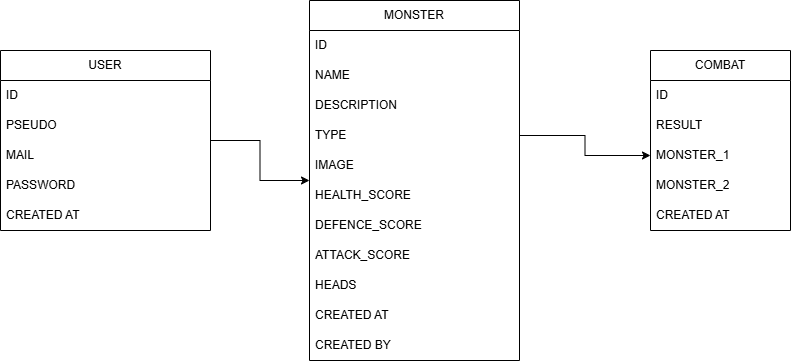

The diagram above was exported from draw.io. Its source (the exported page's mxGraphModel, read from the mxfile embedded in the PNG):
<mxGraphModel dx="1042" dy="570" grid="1" gridSize="10" guides="1" tooltips="1" connect="1" arrows="1" fold="1" page="1" pageScale="1" pageWidth="827" pageHeight="1169" math="0" shadow="0">
  <root>
    <mxCell id="0" />
    <mxCell id="1" parent="0" />
    <mxCell id="ZhWRF-nnTMEH85ydEkI8-13" value="" style="edgeStyle=orthogonalEdgeStyle;rounded=0;orthogonalLoop=1;jettySize=auto;html=1;" edge="1" parent="1" source="4v1mlyE63BTA_XpDeuRO-14" target="ZhWRF-nnTMEH85ydEkI8-7">
      <mxGeometry relative="1" as="geometry" />
    </mxCell>
    <mxCell id="4v1mlyE63BTA_XpDeuRO-14" value="USER" style="swimlane;fontStyle=0;childLayout=stackLayout;horizontal=1;startSize=30;horizontalStack=0;resizeParent=1;resizeParentMax=0;resizeLast=0;collapsible=1;marginBottom=0;whiteSpace=wrap;html=1;" parent="1" vertex="1">
      <mxGeometry y="150" width="210" height="180" as="geometry">
        <mxRectangle x="340" y="240" width="70" height="30" as="alternateBounds" />
      </mxGeometry>
    </mxCell>
    <mxCell id="4v1mlyE63BTA_XpDeuRO-15" value="ID" style="text;strokeColor=none;fillColor=none;align=left;verticalAlign=middle;spacingLeft=4;spacingRight=4;overflow=hidden;points=[[0,0.5],[1,0.5]];portConstraint=eastwest;rotatable=0;whiteSpace=wrap;html=1;" parent="4v1mlyE63BTA_XpDeuRO-14" vertex="1">
      <mxGeometry y="30" width="210" height="30" as="geometry" />
    </mxCell>
    <mxCell id="4v1mlyE63BTA_XpDeuRO-16" value="PSEUDO" style="text;strokeColor=none;fillColor=none;align=left;verticalAlign=middle;spacingLeft=4;spacingRight=4;overflow=hidden;points=[[0,0.5],[1,0.5]];portConstraint=eastwest;rotatable=0;whiteSpace=wrap;html=1;" parent="4v1mlyE63BTA_XpDeuRO-14" vertex="1">
      <mxGeometry y="60" width="210" height="30" as="geometry" />
    </mxCell>
    <mxCell id="4v1mlyE63BTA_XpDeuRO-17" value="MAIL" style="text;strokeColor=none;fillColor=none;align=left;verticalAlign=middle;spacingLeft=4;spacingRight=4;overflow=hidden;points=[[0,0.5],[1,0.5]];portConstraint=eastwest;rotatable=0;whiteSpace=wrap;html=1;" parent="4v1mlyE63BTA_XpDeuRO-14" vertex="1">
      <mxGeometry y="90" width="210" height="30" as="geometry" />
    </mxCell>
    <mxCell id="ZhWRF-nnTMEH85ydEkI8-3" value="PASSWORD" style="text;strokeColor=none;fillColor=none;align=left;verticalAlign=middle;spacingLeft=4;spacingRight=4;overflow=hidden;points=[[0,0.5],[1,0.5]];portConstraint=eastwest;rotatable=0;whiteSpace=wrap;html=1;" vertex="1" parent="4v1mlyE63BTA_XpDeuRO-14">
      <mxGeometry y="120" width="210" height="30" as="geometry" />
    </mxCell>
    <mxCell id="ZhWRF-nnTMEH85ydEkI8-4" value="CREATED AT" style="text;strokeColor=none;fillColor=none;align=left;verticalAlign=middle;spacingLeft=4;spacingRight=4;overflow=hidden;points=[[0,0.5],[1,0.5]];portConstraint=eastwest;rotatable=0;whiteSpace=wrap;html=1;" vertex="1" parent="4v1mlyE63BTA_XpDeuRO-14">
      <mxGeometry y="150" width="210" height="30" as="geometry" />
    </mxCell>
    <mxCell id="ZhWRF-nnTMEH85ydEkI8-7" value="MONSTER" style="swimlane;fontStyle=0;childLayout=stackLayout;horizontal=1;startSize=30;horizontalStack=0;resizeParent=1;resizeParentMax=0;resizeLast=0;collapsible=1;marginBottom=0;whiteSpace=wrap;html=1;" vertex="1" parent="1">
      <mxGeometry x="309" y="100" width="210" height="360" as="geometry">
        <mxRectangle x="340" y="240" width="70" height="30" as="alternateBounds" />
      </mxGeometry>
    </mxCell>
    <mxCell id="ZhWRF-nnTMEH85ydEkI8-8" value="ID" style="text;strokeColor=none;fillColor=none;align=left;verticalAlign=middle;spacingLeft=4;spacingRight=4;overflow=hidden;points=[[0,0.5],[1,0.5]];portConstraint=eastwest;rotatable=0;whiteSpace=wrap;html=1;" vertex="1" parent="ZhWRF-nnTMEH85ydEkI8-7">
      <mxGeometry y="30" width="210" height="30" as="geometry" />
    </mxCell>
    <mxCell id="ZhWRF-nnTMEH85ydEkI8-9" value="NAME" style="text;strokeColor=none;fillColor=none;align=left;verticalAlign=middle;spacingLeft=4;spacingRight=4;overflow=hidden;points=[[0,0.5],[1,0.5]];portConstraint=eastwest;rotatable=0;whiteSpace=wrap;html=1;" vertex="1" parent="ZhWRF-nnTMEH85ydEkI8-7">
      <mxGeometry y="60" width="210" height="30" as="geometry" />
    </mxCell>
    <mxCell id="ZhWRF-nnTMEH85ydEkI8-10" value="DESCRIPTION" style="text;strokeColor=none;fillColor=none;align=left;verticalAlign=middle;spacingLeft=4;spacingRight=4;overflow=hidden;points=[[0,0.5],[1,0.5]];portConstraint=eastwest;rotatable=0;whiteSpace=wrap;html=1;" vertex="1" parent="ZhWRF-nnTMEH85ydEkI8-7">
      <mxGeometry y="90" width="210" height="30" as="geometry" />
    </mxCell>
    <mxCell id="ZhWRF-nnTMEH85ydEkI8-11" value="TYPE" style="text;strokeColor=none;fillColor=none;align=left;verticalAlign=middle;spacingLeft=4;spacingRight=4;overflow=hidden;points=[[0,0.5],[1,0.5]];portConstraint=eastwest;rotatable=0;whiteSpace=wrap;html=1;" vertex="1" parent="ZhWRF-nnTMEH85ydEkI8-7">
      <mxGeometry y="120" width="210" height="30" as="geometry" />
    </mxCell>
    <mxCell id="ZhWRF-nnTMEH85ydEkI8-12" value="IMAGE" style="text;strokeColor=none;fillColor=none;align=left;verticalAlign=middle;spacingLeft=4;spacingRight=4;overflow=hidden;points=[[0,0.5],[1,0.5]];portConstraint=eastwest;rotatable=0;whiteSpace=wrap;html=1;" vertex="1" parent="ZhWRF-nnTMEH85ydEkI8-7">
      <mxGeometry y="150" width="210" height="30" as="geometry" />
    </mxCell>
    <mxCell id="ZhWRF-nnTMEH85ydEkI8-14" value="HEALTH_SCORE" style="text;strokeColor=none;fillColor=none;align=left;verticalAlign=middle;spacingLeft=4;spacingRight=4;overflow=hidden;points=[[0,0.5],[1,0.5]];portConstraint=eastwest;rotatable=0;whiteSpace=wrap;html=1;" vertex="1" parent="ZhWRF-nnTMEH85ydEkI8-7">
      <mxGeometry y="180" width="210" height="30" as="geometry" />
    </mxCell>
    <mxCell id="ZhWRF-nnTMEH85ydEkI8-15" value="DEFENCE_SCORE" style="text;strokeColor=none;fillColor=none;align=left;verticalAlign=middle;spacingLeft=4;spacingRight=4;overflow=hidden;points=[[0,0.5],[1,0.5]];portConstraint=eastwest;rotatable=0;whiteSpace=wrap;html=1;" vertex="1" parent="ZhWRF-nnTMEH85ydEkI8-7">
      <mxGeometry y="210" width="210" height="30" as="geometry" />
    </mxCell>
    <mxCell id="ZhWRF-nnTMEH85ydEkI8-16" value="ATTACK_SCORE" style="text;strokeColor=none;fillColor=none;align=left;verticalAlign=middle;spacingLeft=4;spacingRight=4;overflow=hidden;points=[[0,0.5],[1,0.5]];portConstraint=eastwest;rotatable=0;whiteSpace=wrap;html=1;" vertex="1" parent="ZhWRF-nnTMEH85ydEkI8-7">
      <mxGeometry y="240" width="210" height="30" as="geometry" />
    </mxCell>
    <mxCell id="ZhWRF-nnTMEH85ydEkI8-17" value="HEADS" style="text;strokeColor=none;fillColor=none;align=left;verticalAlign=middle;spacingLeft=4;spacingRight=4;overflow=hidden;points=[[0,0.5],[1,0.5]];portConstraint=eastwest;rotatable=0;whiteSpace=wrap;html=1;" vertex="1" parent="ZhWRF-nnTMEH85ydEkI8-7">
      <mxGeometry y="270" width="210" height="30" as="geometry" />
    </mxCell>
    <mxCell id="ZhWRF-nnTMEH85ydEkI8-18" value="CREATED AT" style="text;strokeColor=none;fillColor=none;align=left;verticalAlign=middle;spacingLeft=4;spacingRight=4;overflow=hidden;points=[[0,0.5],[1,0.5]];portConstraint=eastwest;rotatable=0;whiteSpace=wrap;html=1;" vertex="1" parent="ZhWRF-nnTMEH85ydEkI8-7">
      <mxGeometry y="300" width="210" height="30" as="geometry" />
    </mxCell>
    <mxCell id="ZhWRF-nnTMEH85ydEkI8-19" value="CREATED BY" style="text;strokeColor=none;fillColor=none;align=left;verticalAlign=middle;spacingLeft=4;spacingRight=4;overflow=hidden;points=[[0,0.5],[1,0.5]];portConstraint=eastwest;rotatable=0;whiteSpace=wrap;html=1;" vertex="1" parent="ZhWRF-nnTMEH85ydEkI8-7">
      <mxGeometry y="330" width="210" height="30" as="geometry" />
    </mxCell>
    <mxCell id="ZhWRF-nnTMEH85ydEkI8-26" value="COMBAT" style="swimlane;fontStyle=0;childLayout=stackLayout;horizontal=1;startSize=30;horizontalStack=0;resizeParent=1;resizeParentMax=0;resizeLast=0;collapsible=1;marginBottom=0;whiteSpace=wrap;html=1;" vertex="1" parent="1">
      <mxGeometry x="650" y="150" width="140" height="180" as="geometry" />
    </mxCell>
    <mxCell id="ZhWRF-nnTMEH85ydEkI8-27" value="ID" style="text;strokeColor=none;fillColor=none;align=left;verticalAlign=middle;spacingLeft=4;spacingRight=4;overflow=hidden;points=[[0,0.5],[1,0.5]];portConstraint=eastwest;rotatable=0;whiteSpace=wrap;html=1;" vertex="1" parent="ZhWRF-nnTMEH85ydEkI8-26">
      <mxGeometry y="30" width="140" height="30" as="geometry" />
    </mxCell>
    <mxCell id="ZhWRF-nnTMEH85ydEkI8-28" value="RESULT" style="text;strokeColor=none;fillColor=none;align=left;verticalAlign=middle;spacingLeft=4;spacingRight=4;overflow=hidden;points=[[0,0.5],[1,0.5]];portConstraint=eastwest;rotatable=0;whiteSpace=wrap;html=1;" vertex="1" parent="ZhWRF-nnTMEH85ydEkI8-26">
      <mxGeometry y="60" width="140" height="30" as="geometry" />
    </mxCell>
    <mxCell id="ZhWRF-nnTMEH85ydEkI8-29" value="MONSTER_1" style="text;strokeColor=none;fillColor=none;align=left;verticalAlign=middle;spacingLeft=4;spacingRight=4;overflow=hidden;points=[[0,0.5],[1,0.5]];portConstraint=eastwest;rotatable=0;whiteSpace=wrap;html=1;" vertex="1" parent="ZhWRF-nnTMEH85ydEkI8-26">
      <mxGeometry y="90" width="140" height="30" as="geometry" />
    </mxCell>
    <mxCell id="ZhWRF-nnTMEH85ydEkI8-30" value="MONSTER_2" style="text;strokeColor=none;fillColor=none;align=left;verticalAlign=middle;spacingLeft=4;spacingRight=4;overflow=hidden;points=[[0,0.5],[1,0.5]];portConstraint=eastwest;rotatable=0;whiteSpace=wrap;html=1;" vertex="1" parent="ZhWRF-nnTMEH85ydEkI8-26">
      <mxGeometry y="120" width="140" height="30" as="geometry" />
    </mxCell>
    <mxCell id="ZhWRF-nnTMEH85ydEkI8-31" value="CREATED AT" style="text;strokeColor=none;fillColor=none;align=left;verticalAlign=middle;spacingLeft=4;spacingRight=4;overflow=hidden;points=[[0,0.5],[1,0.5]];portConstraint=eastwest;rotatable=0;whiteSpace=wrap;html=1;" vertex="1" parent="ZhWRF-nnTMEH85ydEkI8-26">
      <mxGeometry y="150" width="140" height="30" as="geometry" />
    </mxCell>
    <mxCell id="ZhWRF-nnTMEH85ydEkI8-38" value="" style="edgeStyle=orthogonalEdgeStyle;rounded=0;orthogonalLoop=1;jettySize=auto;html=1;" edge="1" parent="1" source="ZhWRF-nnTMEH85ydEkI8-11" target="ZhWRF-nnTMEH85ydEkI8-29">
      <mxGeometry relative="1" as="geometry" />
    </mxCell>
  </root>
</mxGraphModel>